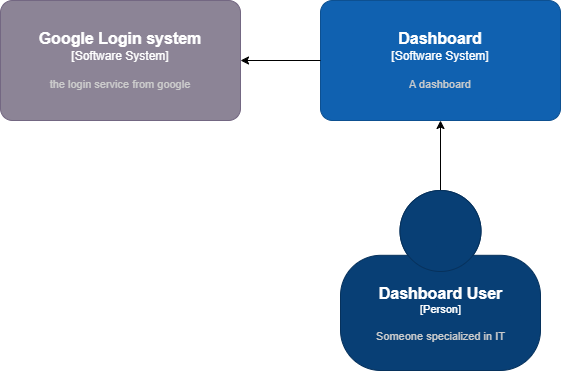

The diagram above was exported from draw.io. Its source (the exported page's mxGraphModel, read from the mxfile embedded in the PNG):
<mxGraphModel dx="2249" dy="790" grid="1" gridSize="10" guides="1" tooltips="1" connect="1" arrows="1" fold="1" page="1" pageScale="1" pageWidth="827" pageHeight="1169" math="0" shadow="0">
  <root>
    <mxCell id="0" />
    <mxCell id="1" parent="0" />
    <mxCell id="_kuFwQ-vyuZQgwcpYgFS-7" style="edgeStyle=orthogonalEdgeStyle;rounded=0;orthogonalLoop=1;jettySize=auto;html=1;exitX=0.5;exitY=0;exitDx=0;exitDy=0;exitPerimeter=0;" parent="1" source="_kuFwQ-vyuZQgwcpYgFS-3" target="_kuFwQ-vyuZQgwcpYgFS-4" edge="1">
      <mxGeometry relative="1" as="geometry" />
    </mxCell>
    <object placeholders="1" c4Name="Dashboard User" c4Type="Person" c4Description="Someone specialized in IT" label="&lt;font style=&quot;font-size: 16px&quot;&gt;&lt;b&gt;%c4Name%&lt;/b&gt;&lt;/font&gt;&lt;div&gt;[%c4Type%]&lt;/div&gt;&lt;br&gt;&lt;div&gt;&lt;font style=&quot;font-size: 11px&quot;&gt;&lt;font color=&quot;#cccccc&quot;&gt;%c4Description%&lt;/font&gt;&lt;/div&gt;" id="_kuFwQ-vyuZQgwcpYgFS-3">
      <mxCell style="html=1;fontSize=11;dashed=0;whitespace=wrap;fillColor=#083F75;strokeColor=#06315C;fontColor=#ffffff;shape=mxgraph.c4.person2;align=center;metaEdit=1;points=[[0.5,0,0],[1,0.5,0],[1,0.75,0],[0.75,1,0],[0.5,1,0],[0.25,1,0],[0,0.75,0],[0,0.5,0]];resizable=0;" parent="1" vertex="1">
        <mxGeometry x="300" y="630" width="200" height="180" as="geometry" />
      </mxCell>
    </object>
    <object placeholders="1" c4Name="Dashboard" c4Type="Software System" c4Description="A dashboard" label="&lt;font style=&quot;font-size: 16px&quot;&gt;&lt;b&gt;%c4Name%&lt;/b&gt;&lt;/font&gt;&lt;div&gt;[%c4Type%]&lt;/div&gt;&lt;br&gt;&lt;div&gt;&lt;font style=&quot;font-size: 11px&quot;&gt;&lt;font color=&quot;#cccccc&quot;&gt;%c4Description%&lt;/font&gt;&lt;/div&gt;" id="_kuFwQ-vyuZQgwcpYgFS-4">
      <mxCell style="rounded=1;whiteSpace=wrap;html=1;labelBackgroundColor=none;fillColor=#1061B0;fontColor=#ffffff;align=center;arcSize=10;strokeColor=#0D5091;metaEdit=1;resizable=0;points=[[0.25,0,0],[0.5,0,0],[0.75,0,0],[1,0.25,0],[1,0.5,0],[1,0.75,0],[0.75,1,0],[0.5,1,0],[0.25,1,0],[0,0.75,0],[0,0.5,0],[0,0.25,0]];" parent="1" vertex="1">
        <mxGeometry x="280" y="440" width="240" height="120" as="geometry" />
      </mxCell>
    </object>
    <mxCell id="_kuFwQ-vyuZQgwcpYgFS-6" style="edgeStyle=orthogonalEdgeStyle;rounded=0;orthogonalLoop=1;jettySize=auto;html=1;exitX=1;exitY=0.5;exitDx=0;exitDy=0;exitPerimeter=0;endArrow=none;endFill=0;startArrow=classic;startFill=1;" parent="1" source="_kuFwQ-vyuZQgwcpYgFS-5" target="_kuFwQ-vyuZQgwcpYgFS-4" edge="1">
      <mxGeometry relative="1" as="geometry" />
    </mxCell>
    <object placeholders="1" c4Name="Google Login system" c4Type="Software System" c4Description="the login service from google" label="&lt;font style=&quot;font-size: 16px&quot;&gt;&lt;b&gt;%c4Name%&lt;/b&gt;&lt;/font&gt;&lt;div&gt;[%c4Type%]&lt;/div&gt;&lt;br&gt;&lt;div&gt;&lt;font style=&quot;font-size: 11px&quot;&gt;&lt;font color=&quot;#cccccc&quot;&gt;%c4Description%&lt;/font&gt;&lt;/div&gt;" id="_kuFwQ-vyuZQgwcpYgFS-5">
      <mxCell style="rounded=1;whiteSpace=wrap;html=1;labelBackgroundColor=none;fillColor=#8C8496;fontColor=#ffffff;align=center;arcSize=10;strokeColor=#736782;metaEdit=1;resizable=0;points=[[0.25,0,0],[0.5,0,0],[0.75,0,0],[1,0.25,0],[1,0.5,0],[1,0.75,0],[0.75,1,0],[0.5,1,0],[0.25,1,0],[0,0.75,0],[0,0.5,0],[0,0.25,0]];" parent="1" vertex="1">
        <mxGeometry x="-40" y="440" width="240" height="120" as="geometry" />
      </mxCell>
    </object>
  </root>
</mxGraphModel>